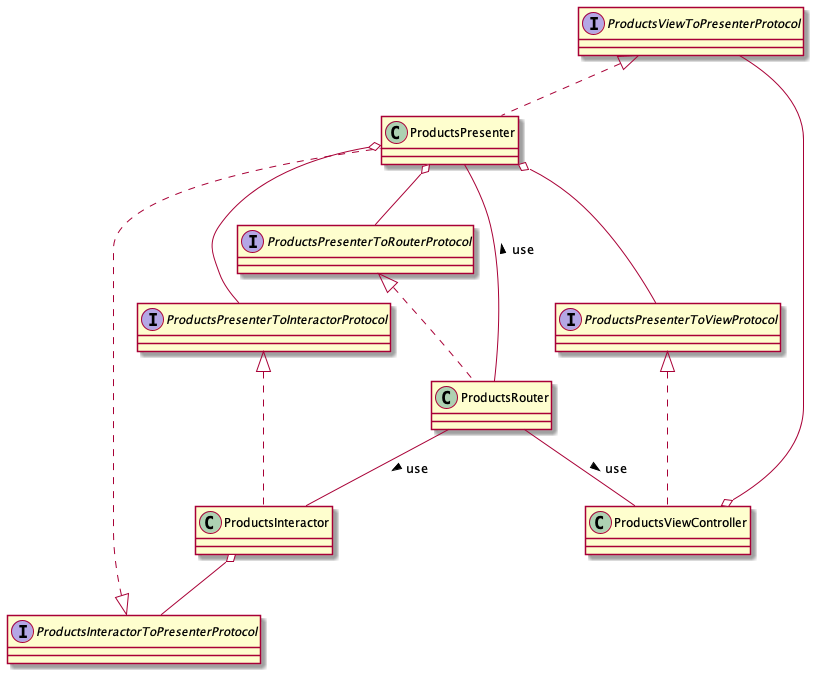

The diagram above was rendered by PlantUML. Its source (embedded in the PNG):
@startuml

interface	ProductsViewToPresenterProtocol
interface	ProductsInteractorToPresenterProtocol
interface	ProductsPresenterToRouterProtocol
interface	ProductsPresenterToViewProtocol
interface	ProductsPresenterToInteractorProtocol
class		ProductsViewController implements ProductsPresenterToViewProtocol
class		ProductsInteractor implements ProductsPresenterToInteractorProtocol
class		ProductsPresenter implements ProductsViewToPresenterProtocol, ProductsInteractorToPresenterProtocol
class		ProductsRouter implements ProductsPresenterToRouterProtocol

ProductsViewController				o--	ProductsViewToPresenterProtocol
ProductsInteractor				o--	ProductsInteractorToPresenterProtocol
ProductsPresenter				o--	ProductsPresenterToViewProtocol
ProductsPresenter				o--	ProductsPresenterToInteractorProtocol
ProductsPresenter				o--	ProductsPresenterToRouterProtocol
ProductsRouter					--	ProductsViewController : use >
ProductsRouter					--	ProductsPresenter : use >
ProductsRouter					--	ProductsInteractor : use >

@enduml